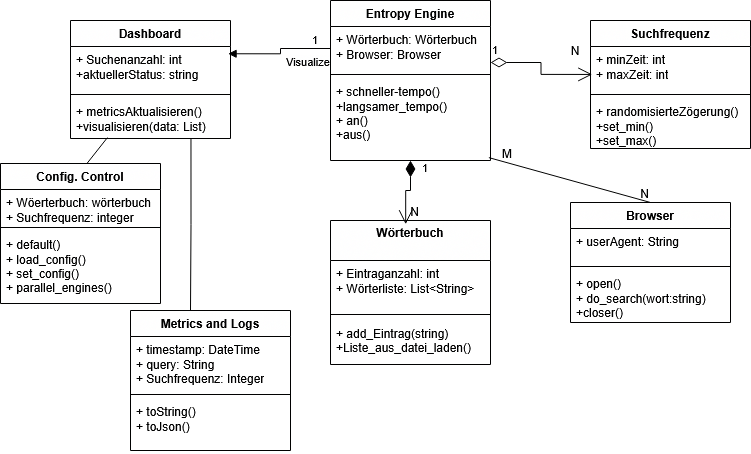

The diagram above was exported from draw.io. Its source (the exported page's mxGraphModel, read from the mxfile embedded in the PNG):
<mxGraphModel dx="803" dy="520" grid="1" gridSize="10" guides="1" tooltips="1" connect="1" arrows="1" fold="1" page="1" pageScale="1" pageWidth="827" pageHeight="1169" math="0" shadow="0">
  <root>
    <mxCell id="0" />
    <mxCell id="1" parent="0" />
    <mxCell id="a9EOnSzaSXn5GIB0E-RL-1" parent="1" style="swimlane;fontStyle=1;align=center;verticalAlign=top;childLayout=stackLayout;horizontal=1;startSize=26;horizontalStack=0;resizeParent=1;resizeParentMax=0;resizeLast=0;collapsible=1;marginBottom=0;whiteSpace=wrap;html=1;" value="Dashboard" vertex="1">
      <mxGeometry height="118" width="160" x="80" y="40" as="geometry" />
    </mxCell>
    <mxCell id="a9EOnSzaSXn5GIB0E-RL-2" parent="a9EOnSzaSXn5GIB0E-RL-1" style="text;strokeColor=none;fillColor=none;align=left;verticalAlign=top;spacingLeft=4;spacingRight=4;overflow=hidden;rotatable=0;points=[[0,0.5],[1,0.5]];portConstraint=eastwest;whiteSpace=wrap;html=1;" value="&lt;div&gt;+ Suchenanzahl: int&lt;/div&gt;&lt;div&gt;+aktuellerStatus: string&lt;/div&gt;" vertex="1">
      <mxGeometry height="44" width="160" y="26" as="geometry" />
    </mxCell>
    <mxCell id="a9EOnSzaSXn5GIB0E-RL-3" parent="a9EOnSzaSXn5GIB0E-RL-1" style="line;strokeWidth=1;fillColor=none;align=left;verticalAlign=middle;spacingTop=-1;spacingLeft=3;spacingRight=3;rotatable=0;labelPosition=right;points=[];portConstraint=eastwest;strokeColor=inherit;" value="" vertex="1">
      <mxGeometry height="8" width="160" y="70" as="geometry" />
    </mxCell>
    <mxCell id="a9EOnSzaSXn5GIB0E-RL-4" parent="a9EOnSzaSXn5GIB0E-RL-1" style="text;strokeColor=none;fillColor=none;align=left;verticalAlign=top;spacingLeft=4;spacingRight=4;overflow=hidden;rotatable=0;points=[[0,0.5],[1,0.5]];portConstraint=eastwest;whiteSpace=wrap;html=1;" value="&lt;div&gt;+ metricsAktualisieren()&lt;/div&gt;&lt;div&gt;+visualisieren(data: List)&lt;/div&gt;" vertex="1">
      <mxGeometry height="40" width="160" y="78" as="geometry" />
    </mxCell>
    <mxCell id="a9EOnSzaSXn5GIB0E-RL-5" parent="1" style="swimlane;fontStyle=1;align=center;verticalAlign=top;childLayout=stackLayout;horizontal=1;startSize=26;horizontalStack=0;resizeParent=1;resizeParentMax=0;resizeLast=0;collapsible=1;marginBottom=0;whiteSpace=wrap;html=1;" value="Config. Control" vertex="1">
      <mxGeometry height="140" width="160" x="10" y="183" as="geometry" />
    </mxCell>
    <mxCell id="a9EOnSzaSXn5GIB0E-RL-6" parent="a9EOnSzaSXn5GIB0E-RL-5" style="text;strokeColor=none;fillColor=none;align=left;verticalAlign=top;spacingLeft=4;spacingRight=4;overflow=hidden;rotatable=0;points=[[0,0.5],[1,0.5]];portConstraint=eastwest;whiteSpace=wrap;html=1;" value="&lt;div&gt;+ Wöerterbuch: wörterbuch&lt;/div&gt;&lt;div&gt;+ Suchfrequenz: integer&lt;/div&gt;&lt;div&gt;&lt;br&gt;&lt;/div&gt;" vertex="1">
      <mxGeometry height="34" width="160" y="26" as="geometry" />
    </mxCell>
    <mxCell id="a9EOnSzaSXn5GIB0E-RL-7" parent="a9EOnSzaSXn5GIB0E-RL-5" style="line;strokeWidth=1;fillColor=none;align=left;verticalAlign=middle;spacingTop=-1;spacingLeft=3;spacingRight=3;rotatable=0;labelPosition=right;points=[];portConstraint=eastwest;strokeColor=inherit;" value="" vertex="1">
      <mxGeometry height="8" width="160" y="60" as="geometry" />
    </mxCell>
    <mxCell id="a9EOnSzaSXn5GIB0E-RL-8" parent="a9EOnSzaSXn5GIB0E-RL-5" style="text;strokeColor=none;fillColor=none;align=left;verticalAlign=top;spacingLeft=4;spacingRight=4;overflow=hidden;rotatable=0;points=[[0,0.5],[1,0.5]];portConstraint=eastwest;whiteSpace=wrap;html=1;" value="&lt;div&gt;+ default()&lt;/div&gt;&lt;div&gt;+ load_config()&lt;/div&gt;&lt;div&gt;+ set_config()&lt;/div&gt;&lt;div&gt;+ parallel_engines()&lt;/div&gt;" vertex="1">
      <mxGeometry height="72" width="160" y="68" as="geometry" />
    </mxCell>
    <mxCell id="a9EOnSzaSXn5GIB0E-RL-10" parent="1" style="swimlane;fontStyle=1;align=center;verticalAlign=top;childLayout=stackLayout;horizontal=1;startSize=26;horizontalStack=0;resizeParent=1;resizeParentMax=0;resizeLast=0;collapsible=1;marginBottom=0;whiteSpace=wrap;html=1;" value="Entropy Engine" vertex="1">
      <mxGeometry height="160" width="160" x="340" y="20" as="geometry" />
    </mxCell>
    <mxCell id="a9EOnSzaSXn5GIB0E-RL-11" parent="a9EOnSzaSXn5GIB0E-RL-10" style="text;strokeColor=none;fillColor=none;align=left;verticalAlign=top;spacingLeft=4;spacingRight=4;overflow=hidden;rotatable=0;points=[[0,0.5],[1,0.5]];portConstraint=eastwest;whiteSpace=wrap;html=1;" value="&lt;div&gt;+ Wörterbuch: Wörterbuch&lt;/div&gt;&lt;div&gt;+ Browser: Browser&lt;/div&gt;" vertex="1">
      <mxGeometry height="44" width="160" y="26" as="geometry" />
    </mxCell>
    <mxCell id="a9EOnSzaSXn5GIB0E-RL-12" parent="a9EOnSzaSXn5GIB0E-RL-10" style="line;strokeWidth=1;fillColor=none;align=left;verticalAlign=middle;spacingTop=-1;spacingLeft=3;spacingRight=3;rotatable=0;labelPosition=right;points=[];portConstraint=eastwest;strokeColor=inherit;" value="" vertex="1">
      <mxGeometry height="8" width="160" y="70" as="geometry" />
    </mxCell>
    <mxCell id="a9EOnSzaSXn5GIB0E-RL-13" parent="a9EOnSzaSXn5GIB0E-RL-10" style="text;strokeColor=none;fillColor=none;align=left;verticalAlign=top;spacingLeft=4;spacingRight=4;overflow=hidden;rotatable=0;points=[[0,0.5],[1,0.5]];portConstraint=eastwest;whiteSpace=wrap;html=1;" value="&lt;div&gt;+ schneller-tempo()&lt;/div&gt;&lt;div&gt;+langsamer_tempo()&lt;/div&gt;&lt;div&gt;+ an()&lt;/div&gt;&lt;div&gt;+aus()&lt;/div&gt;" vertex="1">
      <mxGeometry height="82" width="160" y="78" as="geometry" />
    </mxCell>
    <mxCell id="a9EOnSzaSXn5GIB0E-RL-14" parent="1" style="swimlane;fontStyle=1;align=center;verticalAlign=top;childLayout=stackLayout;horizontal=1;startSize=26;horizontalStack=0;resizeParent=1;resizeParentMax=0;resizeLast=0;collapsible=1;marginBottom=0;whiteSpace=wrap;html=1;" value="Metrics and Logs" vertex="1">
      <mxGeometry height="140" width="160" x="140" y="330" as="geometry" />
    </mxCell>
    <mxCell id="a9EOnSzaSXn5GIB0E-RL-15" parent="a9EOnSzaSXn5GIB0E-RL-14" style="text;strokeColor=none;fillColor=none;align=left;verticalAlign=top;spacingLeft=4;spacingRight=4;overflow=hidden;rotatable=0;points=[[0,0.5],[1,0.5]];portConstraint=eastwest;whiteSpace=wrap;html=1;" value="&lt;div&gt;+ timestamp: DateTime&lt;/div&gt;&lt;div&gt;+ query: String&lt;/div&gt;&lt;div&gt;+ Suchfrequenz: Integer&lt;/div&gt;" vertex="1">
      <mxGeometry height="54" width="160" y="26" as="geometry" />
    </mxCell>
    <mxCell id="a9EOnSzaSXn5GIB0E-RL-16" parent="a9EOnSzaSXn5GIB0E-RL-14" style="line;strokeWidth=1;fillColor=none;align=left;verticalAlign=middle;spacingTop=-1;spacingLeft=3;spacingRight=3;rotatable=0;labelPosition=right;points=[];portConstraint=eastwest;strokeColor=inherit;" value="" vertex="1">
      <mxGeometry height="8" width="160" y="80" as="geometry" />
    </mxCell>
    <mxCell id="a9EOnSzaSXn5GIB0E-RL-17" parent="a9EOnSzaSXn5GIB0E-RL-14" style="text;strokeColor=none;fillColor=none;align=left;verticalAlign=top;spacingLeft=4;spacingRight=4;overflow=hidden;rotatable=0;points=[[0,0.5],[1,0.5]];portConstraint=eastwest;whiteSpace=wrap;html=1;" value="&lt;div&gt;+ toString()&lt;/div&gt;&lt;div&gt;+ toJson()&lt;/div&gt;" vertex="1">
      <mxGeometry height="52" width="160" y="88" as="geometry" />
    </mxCell>
    <mxCell id="a9EOnSzaSXn5GIB0E-RL-18" parent="1" style="swimlane;fontStyle=1;align=center;verticalAlign=middle;childLayout=stackLayout;horizontal=1;startSize=40;horizontalStack=0;resizeParent=1;resizeParentMax=0;resizeLast=0;collapsible=1;marginBottom=0;whiteSpace=wrap;html=1;" value="&lt;div&gt;Wörterbuch&lt;/div&gt;&lt;div&gt;&lt;br&gt;&lt;/div&gt;" vertex="1">
      <mxGeometry height="144" width="160" x="340" y="240" as="geometry" />
    </mxCell>
    <mxCell id="a9EOnSzaSXn5GIB0E-RL-19" parent="a9EOnSzaSXn5GIB0E-RL-18" style="text;strokeColor=none;fillColor=none;align=left;verticalAlign=top;spacingLeft=4;spacingRight=4;overflow=hidden;rotatable=0;points=[[0,0.5],[1,0.5]];portConstraint=eastwest;whiteSpace=wrap;html=1;" value="&lt;div&gt;+ Eintraganzahl: int&lt;/div&gt;+ Wörterliste: List&amp;lt;String&amp;gt;" vertex="1">
      <mxGeometry height="44" width="160" y="40" as="geometry" />
    </mxCell>
    <mxCell id="a9EOnSzaSXn5GIB0E-RL-20" parent="a9EOnSzaSXn5GIB0E-RL-18" style="line;strokeWidth=1;fillColor=none;align=left;verticalAlign=middle;spacingTop=-1;spacingLeft=3;spacingRight=3;rotatable=0;labelPosition=right;points=[];portConstraint=eastwest;strokeColor=inherit;fontSize=5;" value="" vertex="1">
      <mxGeometry height="20" width="160" y="84" as="geometry" />
    </mxCell>
    <mxCell id="a9EOnSzaSXn5GIB0E-RL-21" parent="a9EOnSzaSXn5GIB0E-RL-18" style="text;strokeColor=none;fillColor=none;align=left;verticalAlign=middle;spacingLeft=4;spacingRight=4;overflow=hidden;rotatable=0;points=[[0,0.5],[1,0.5]];portConstraint=eastwest;whiteSpace=wrap;html=1;" value="&lt;div&gt;+ add_Eintrag(string)&lt;/div&gt;&lt;div&gt;+Liste_aus_datei_laden()&lt;/div&gt;&lt;div&gt;&lt;br&gt;&lt;/div&gt;" vertex="1">
      <mxGeometry height="40" width="160" y="104" as="geometry" />
    </mxCell>
    <mxCell id="a9EOnSzaSXn5GIB0E-RL-22" parent="1" style="swimlane;fontStyle=1;align=center;verticalAlign=top;childLayout=stackLayout;horizontal=1;startSize=26;horizontalStack=0;resizeParent=1;resizeParentMax=0;resizeLast=0;collapsible=1;marginBottom=0;whiteSpace=wrap;html=1;" value="Browser" vertex="1">
      <mxGeometry height="120" width="160" x="580" y="222" as="geometry" />
    </mxCell>
    <mxCell id="a9EOnSzaSXn5GIB0E-RL-23" parent="a9EOnSzaSXn5GIB0E-RL-22" style="text;strokeColor=none;fillColor=none;align=left;verticalAlign=top;spacingLeft=4;spacingRight=4;overflow=hidden;rotatable=0;points=[[0,0.5],[1,0.5]];portConstraint=eastwest;whiteSpace=wrap;html=1;" value="&lt;div&gt;+ userAgent: String&lt;/div&gt;" vertex="1">
      <mxGeometry height="34" width="160" y="26" as="geometry" />
    </mxCell>
    <mxCell id="a9EOnSzaSXn5GIB0E-RL-24" parent="a9EOnSzaSXn5GIB0E-RL-22" style="line;strokeWidth=1;fillColor=none;align=left;verticalAlign=middle;spacingTop=-1;spacingLeft=3;spacingRight=3;rotatable=0;labelPosition=right;points=[];portConstraint=eastwest;strokeColor=inherit;" value="" vertex="1">
      <mxGeometry height="8" width="160" y="60" as="geometry" />
    </mxCell>
    <mxCell id="a9EOnSzaSXn5GIB0E-RL-25" parent="a9EOnSzaSXn5GIB0E-RL-22" style="text;strokeColor=none;fillColor=none;align=left;verticalAlign=top;spacingLeft=4;spacingRight=4;overflow=hidden;rotatable=0;points=[[0,0.5],[1,0.5]];portConstraint=eastwest;whiteSpace=wrap;html=1;" value="&lt;div&gt;+ open()&lt;/div&gt;&lt;div&gt;+ do_search(wort:string)&lt;/div&gt;&lt;div&gt;+closer()&lt;/div&gt;" vertex="1">
      <mxGeometry height="52" width="160" y="68" as="geometry" />
    </mxCell>
    <mxCell id="a9EOnSzaSXn5GIB0E-RL-26" parent="1" style="swimlane;fontStyle=1;align=center;verticalAlign=top;childLayout=stackLayout;horizontal=1;startSize=26;horizontalStack=0;resizeParent=1;resizeParentMax=0;resizeLast=0;collapsible=1;marginBottom=0;whiteSpace=wrap;html=1;" value="Suchfrequenz" vertex="1">
      <mxGeometry height="128" width="160" x="600" y="40" as="geometry" />
    </mxCell>
    <mxCell id="a9EOnSzaSXn5GIB0E-RL-27" parent="a9EOnSzaSXn5GIB0E-RL-26" style="text;strokeColor=none;fillColor=none;align=left;verticalAlign=top;spacingLeft=4;spacingRight=4;overflow=hidden;rotatable=0;points=[[0,0.5],[1,0.5]];portConstraint=eastwest;whiteSpace=wrap;html=1;" value="&lt;div&gt;+ minZeit: int&lt;/div&gt;&lt;div&gt;+ maxZeit: int&lt;/div&gt;" vertex="1">
      <mxGeometry height="44" width="160" y="26" as="geometry" />
    </mxCell>
    <mxCell id="a9EOnSzaSXn5GIB0E-RL-28" parent="a9EOnSzaSXn5GIB0E-RL-26" style="line;strokeWidth=1;fillColor=none;align=left;verticalAlign=middle;spacingTop=-1;spacingLeft=3;spacingRight=3;rotatable=0;labelPosition=right;points=[];portConstraint=eastwest;strokeColor=inherit;" value="" vertex="1">
      <mxGeometry height="8" width="160" y="70" as="geometry" />
    </mxCell>
    <mxCell id="a9EOnSzaSXn5GIB0E-RL-29" parent="a9EOnSzaSXn5GIB0E-RL-26" style="text;strokeColor=none;fillColor=none;align=left;verticalAlign=top;spacingLeft=4;spacingRight=4;overflow=hidden;rotatable=0;points=[[0,0.5],[1,0.5]];portConstraint=eastwest;whiteSpace=wrap;html=1;" value="&lt;div&gt;+ randomisierteZögerung()&lt;/div&gt;&lt;div&gt;+set_min()&lt;/div&gt;&lt;div&gt;+set_max()&lt;/div&gt;" vertex="1">
      <mxGeometry height="50" width="160" y="78" as="geometry" />
    </mxCell>
    <mxCell id="a9EOnSzaSXn5GIB0E-RL-30" edge="1" parent="1" source="a9EOnSzaSXn5GIB0E-RL-4" style="endArrow=none;html=1;edgeStyle=orthogonalEdgeStyle;rounded=0;exitX=0.753;exitY=1.002;exitDx=0;exitDy=0;exitPerimeter=0;" value="">
      <mxGeometry relative="1" as="geometry">
        <mxPoint x="94" y="170" as="sourcePoint" />
        <mxPoint x="200" y="330" as="targetPoint" />
      </mxGeometry>
    </mxCell>
    <mxCell id="a9EOnSzaSXn5GIB0E-RL-33" edge="1" parent="1" style="endArrow=open;html=1;endSize=12;startArrow=diamondThin;startSize=14;startFill=0;edgeStyle=orthogonalEdgeStyle;align=left;verticalAlign=bottom;rounded=0;entryX=0.011;entryY=0.635;entryDx=0;entryDy=0;entryPerimeter=0;" target="a9EOnSzaSXn5GIB0E-RL-27" value="1">
      <mxGeometry relative="1" x="-1" y="3" as="geometry">
        <mxPoint x="500" y="82" as="sourcePoint" />
        <mxPoint x="650" y="82.41" as="targetPoint" />
      </mxGeometry>
    </mxCell>
    <mxCell id="a9EOnSzaSXn5GIB0E-RL-34" parent="1" style="text;html=1;whiteSpace=wrap;strokeColor=none;fillColor=none;align=center;verticalAlign=middle;rounded=0;" value="N" vertex="1">
      <mxGeometry height="20" width="30" x="570" y="60" as="geometry" />
    </mxCell>
    <mxCell id="a9EOnSzaSXn5GIB0E-RL-35" edge="1" parent="1" style="endArrow=open;html=1;endSize=12;startArrow=diamondThin;startSize=14;startFill=1;edgeStyle=orthogonalEdgeStyle;align=left;verticalAlign=bottom;rounded=0;entryX=0.47;entryY=0.026;entryDx=0;entryDy=0;entryPerimeter=0;" target="a9EOnSzaSXn5GIB0E-RL-18" value="1">
      <mxGeometry relative="1" x="-0.498" y="10" as="geometry">
        <mxPoint as="offset" />
        <Array as="points">
          <mxPoint x="420" y="210" />
          <mxPoint x="415" y="210" />
        </Array>
        <mxPoint x="420" y="180" as="sourcePoint" />
        <mxPoint x="530" y="170" as="targetPoint" />
      </mxGeometry>
    </mxCell>
    <mxCell id="a9EOnSzaSXn5GIB0E-RL-37" edge="1" parent="1" source="a9EOnSzaSXn5GIB0E-RL-13" style="endArrow=none;html=1;rounded=0;exitX=0.99;exitY=0.965;exitDx=0;exitDy=0;exitPerimeter=0;entryX=0.5;entryY=0;entryDx=0;entryDy=0;" target="a9EOnSzaSXn5GIB0E-RL-22" value="">
      <mxGeometry relative="1" as="geometry">
        <mxPoint x="520" y="150" as="sourcePoint" />
        <mxPoint x="680" y="150" as="targetPoint" />
      </mxGeometry>
    </mxCell>
    <mxCell id="a9EOnSzaSXn5GIB0E-RL-38" connectable="0" parent="a9EOnSzaSXn5GIB0E-RL-37" style="resizable=0;html=1;whiteSpace=wrap;align=left;verticalAlign=bottom;" value="M" vertex="1">
      <mxGeometry relative="1" x="-1" as="geometry">
        <mxPoint x="12" y="5" as="offset" />
      </mxGeometry>
    </mxCell>
    <mxCell id="a9EOnSzaSXn5GIB0E-RL-39" connectable="0" parent="a9EOnSzaSXn5GIB0E-RL-37" style="resizable=0;html=1;whiteSpace=wrap;align=right;verticalAlign=bottom;" value="N" vertex="1">
      <mxGeometry relative="1" x="1" as="geometry" />
    </mxCell>
    <mxCell id="a9EOnSzaSXn5GIB0E-RL-40" edge="1" parent="1" source="a9EOnSzaSXn5GIB0E-RL-11" style="endArrow=block;endFill=1;html=1;edgeStyle=orthogonalEdgeStyle;align=left;verticalAlign=top;rounded=0;exitX=0;exitY=0.5;exitDx=0;exitDy=0;entryX=0.985;entryY=0.282;entryDx=0;entryDy=0;entryPerimeter=0;" target="a9EOnSzaSXn5GIB0E-RL-1" value="Visualize">
      <mxGeometry relative="1" x="-0.1459" as="geometry">
        <mxPoint as="offset" />
        <mxPoint x="220" y="160" as="sourcePoint" />
        <mxPoint x="380" y="160" as="targetPoint" />
      </mxGeometry>
    </mxCell>
    <mxCell id="a9EOnSzaSXn5GIB0E-RL-41" connectable="0" parent="a9EOnSzaSXn5GIB0E-RL-40" style="edgeLabel;resizable=0;html=1;align=left;verticalAlign=bottom;" value="1" vertex="1">
      <mxGeometry relative="1" x="-1" as="geometry">
        <mxPoint x="-20" as="offset" />
      </mxGeometry>
    </mxCell>
    <mxCell id="a9EOnSzaSXn5GIB0E-RL-45" edge="1" parent="1" source="a9EOnSzaSXn5GIB0E-RL-4" style="endArrow=none;html=1;rounded=0;exitX=0.231;exitY=0.977;exitDx=0;exitDy=0;exitPerimeter=0;entryX=0.539;entryY=0.002;entryDx=0;entryDy=0;entryPerimeter=0;" target="a9EOnSzaSXn5GIB0E-RL-5" value="">
      <mxGeometry relative="1" as="geometry">
        <mxPoint x="220" y="230" as="sourcePoint" />
        <mxPoint x="380" y="230" as="targetPoint" />
      </mxGeometry>
    </mxCell>
    <mxCell id="a9EOnSzaSXn5GIB0E-RL-46" connectable="0" parent="1" style="resizable=0;html=1;whiteSpace=wrap;align=right;verticalAlign=bottom;" value="N" vertex="1">
      <mxGeometry x="430" y="240" as="geometry" />
    </mxCell>
  </root>
</mxGraphModel>